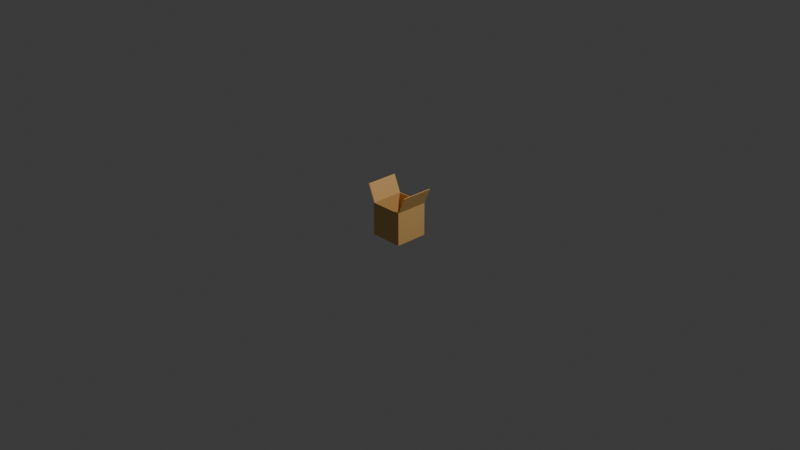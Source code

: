 # Source: package.blend  (saved by Blender 4.0.36; exported with 4.5.12 LTS)
import bpy
from mathutils import Matrix  # noqa: F401  (used for matrix-valued properties, if any)

bpy.ops.wm.read_factory_settings(use_empty=True)
scene = bpy.context.scene
scene.name = 'Scene'

# ---- collections
col_collection = bpy.data.collections.new('Collection'); scene.collection.children.link(col_collection)

# ---- materials (node trees are filled in below, after node groups)
mat_material_001 = bpy.data.materials.new('Material.001')
mat_material_001.use_transparent_shadow = False

# ---- material node trees
mat_material_001.use_nodes = True; mat_material_001.node_tree.nodes.clear()
_N = mat_material_001.node_tree.nodes; _L = mat_material_001.node_tree.links
n0 = _N.new('ShaderNodeBsdfPrincipled'); n0.name = 'Principled BSDF'; n0.location = (292, 638)
n0.inputs[0].default_value = (0.8005, 0.4831, 0.1705, 1.0)
n0.inputs[3].default_value = 1.45
n1 = _N.new('ShaderNodeOutputMaterial'); n1.name = 'Material Output'; n1.location = (582, 638)
_L.new(n0.outputs[0], n1.inputs[0])
n1.is_active_output = True

# ---- world
world_world = bpy.data.worlds.new('World'); scene.world = world_world
world_world.use_nodes = True; world_world.node_tree.nodes.clear()
_N = world_world.node_tree.nodes; _L = world_world.node_tree.links
n0 = _N.new('ShaderNodeOutputWorld'); n0.name = 'World Output'; n0.location = (300, 300)
n1 = _N.new('ShaderNodeBackground'); n1.name = 'Background'; n1.location = (10, 300)
n1.inputs[0].default_value = (0.05088, 0.05088, 0.05088, 1.0)
_L.new(n1.outputs[0], n0.inputs[0])
n0.is_active_output = True
world_world.color = (0.05088, 0.05088, 0.05088)
world_world.use_sun_shadow = False
world_world.sun_shadow_jitter_overblur = 0.0

# ---- cameras
cam_camera = bpy.data.cameras.new('Camera')
cam_camera.clip_end = 100.0
cam_camera.ortho_scale = 7.314

# ---- lights
light_light = bpy.data.lights.new('Light', 'POINT')
light_light.transmission_factor = 0.0
light_light.use_soft_falloff = False
light_light.energy = 1000.0
light_light.shadow_soft_size = 0.1
light_light.shadow_maximum_resolution = 0.006
light_light.use_absolute_resolution = True

# ---- meshes
me_cube_002 = bpy.data.meshes.new('Cube.002')
me_cube_002.from_pydata([(-1.0, -1.0, -1.0), (-0.9416, -0.9416, -0.9223), (-1.0, -1.0, 1.0), (-1.0, 1.0, -1.0), (-0.9416, 0.9416, -0.9223), (-1.0, 1.0, 1.0), (1.0, -1.0, -1.0), (0.9416, -0.9416, -0.9223), (1.0, -1.0, 1.0), (1.0, 1.0, -1.0), (0.9416, 0.9416, -0.9223), (1.0, 1.0, 1.0), (-0.9416, -0.9416, 1.0), (0.9416, 0.9416, 1.0), (-0.9416, 0.9416, 1.0), (0.9416, -0.9416, 1.0), (-1.429, -1.0, 2.0), (-1.429, 1.0, 2.0), (-1.371, 0.9416, 2.0), (1.429, -1.0, 2.0), (1.371, -0.9416, 2.0), (-1.371, -0.9416, 2.0), (1.371, 0.9416, 2.0), (1.429, 1.0, 2.0)], [], [(0, 2, 5, 3), (3, 5, 11, 9), (9, 11, 8, 6), (6, 8, 2, 0), (3, 9, 6, 0), (5, 2, 16, 17), (5, 14, 13, 11), (12, 1, 4, 14), (14, 4, 10, 13), (10, 7, 15, 13), (7, 1, 12, 15), (4, 1, 7, 10), (15, 12, 2, 8), (2, 12, 21, 16), (17, 16, 21, 18), (20, 19, 23, 22), (8, 11, 23, 19), (14, 5, 17, 18), (12, 14, 18, 21), (11, 13, 22, 23), (15, 8, 19, 20), (13, 15, 20, 22)])
_uv = me_cube_002.uv_layers.new(name='UVMap')
_uv.uv.foreach_set('vector', [0.375, 0.0, 0.625, 0.0, 0.625, 0.25, 0.375, 0.25, 0.375, 0.25, 0.625, 0.25, 0.625, 0.5, 0.375, 0.5, 0.375, 0.5, 0.625, 0.5, 0.625, 0.75, 0.375, 0.75, 0.375, 0.75, 0.625, 0.75, 0.625, 1.0, 0.375, 1.0, 0.125, 0.5, 0.375, 0.5, 0.375, 0.75, 0.125, 0.75, 0.625, 0.25, 0.625, 0.0, 0.625, 0.0, 0.625, 0.25, 0.875, 0.5, 0.8677, 0.5073, 0.6056, 0.5, 0.625, 0.5, 0.6056, 0.0, 0.375, 0.0, 0.375, 0.25, 0.6056, 0.25, 0.6056, 0.25, 0.375, 0.25, 0.375, 0.5, 0.6056, 0.5, 0.375, 0.5, 0.375, 0.75, 0.6056, 0.75, 0.6056, 0.5, 0.375, 0.75, 0.375, 1.0, 0.6056, 1.0, 0.6056, 0.75, 0.125, 0.5, 0.125, 0.75, 0.375, 0.75, 0.375, 0.5, 0.6056, 0.75, 0.6056, 1.0, 0.625, 0.0, 0.625, 0.75, 0.625, 0.0, 0.6056, 1.0, 0.6056, 1.0, 0.625, 0.0, 0.875, 0.5, 0.625, 0.0, 0.6056, 0.0, 0.8677, 0.5073, 0.6056, 0.75, 0.625, 0.75, 0.625, 0.5, 0.6056, 0.5, 0.625, 0.75, 0.625, 0.5, 0.625, 0.5, 0.625, 0.75, 0.8677, 0.5073, 0.875, 0.5, 0.875, 0.5, 0.8677, 0.5073, 0.6056, 0.0, 0.6056, 0.25, 0.6056, 0.25, 0.6056, 0.0, 0.625, 0.5, 0.6056, 0.5, 0.6056, 0.5, 0.625, 0.5, 0.6056, 0.75, 0.625, 0.75, 0.625, 0.75, 0.6056, 0.75, 0.6056, 0.5, 0.6056, 0.75, 0.6056, 0.75, 0.6056, 0.5])
me_cube_002.materials.append(mat_material_001)
me_cube_002.update()

# ---- objects
ob_light_noimp = bpy.data.objects.new('Light-noimp', light_light)
ob_camera_noimp = bpy.data.objects.new('Camera-noimp', cam_camera)
ob_cube = bpy.data.objects.new('Cube', me_cube_002)

# ---- transforms, parenting, visibility, modifiers, constraints
ob_light_noimp.location = (4.076, 1.005, 5.904)
ob_light_noimp.rotation_euler = (0.6503, 0.05522, 1.866)
ob_light_noimp.lock_rotations_4d = False
ob_light_noimp.empty_display_type = 'ARROWS'
ob_light_noimp.color = (0.0, 0.0, 0.0, 0.0)
ob_light_noimp.lineart.crease_threshold = 0.0
ob_camera_noimp.location = (7.359, -6.926, 4.958)
ob_camera_noimp.rotation_euler = (1.109, 0.0, 0.8149)
ob_camera_noimp.lock_rotations_4d = False
ob_camera_noimp.empty_display_type = 'ARROWS'
ob_camera_noimp.color = (0.0, 0.0, 0.0, 0.0)
ob_camera_noimp.display_type = 'WIRE'
ob_camera_noimp.lineart.crease_threshold = 0.0
ob_cube.location = (0.0, 0.0, 0.0)
ob_cube.scale = (0.1816, 0.1816, 0.1816)
_m = ob_cube.modifiers.new('Bevel', 'BEVEL')
_m.width = 0.2
_m.width_pct = 0.2
_m.segments = 4

# ---- collection membership
col_collection.objects.link(ob_light_noimp)
col_collection.objects.link(ob_camera_noimp)
col_collection.objects.link(ob_cube)

# ---- scene / render settings (as saved in the file)
scene.camera = ob_camera_noimp
scene.frame_start = 1; scene.frame_end = 250; scene.frame_set(1)
scene.render.engine = 'BLENDER_EEVEE_NEXT'
scene.cycles.sampling_pattern = 'TABULATED_SOBOL'
bpy.context.view_layer.update()
